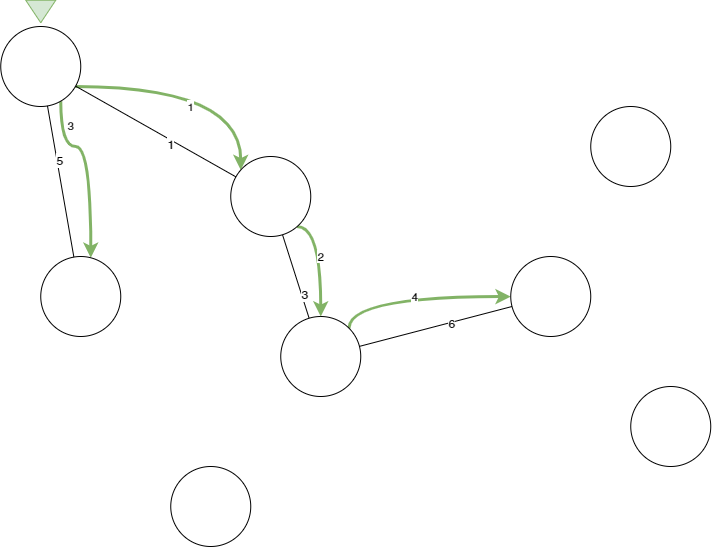

The diagram above was exported from draw.io. Its source (the exported page's mxGraphModel, read from the mxfile embedded in the PNG):
<mxGraphModel dx="2166" dy="1309" grid="1" gridSize="10" guides="1" tooltips="1" connect="1" arrows="1" fold="1" page="1" pageScale="1" pageWidth="1169" pageHeight="827" math="0" shadow="0">
  <root>
    <mxCell id="0" />
    <mxCell id="1" parent="0" />
    <mxCell id="2" style="edgeStyle=none;rounded=0;orthogonalLoop=1;jettySize=auto;html=1;endArrow=none;endFill=0;" edge="1" source="5" target="15" parent="1">
      <mxGeometry relative="1" as="geometry" />
    </mxCell>
    <mxCell id="3" value="3" style="text;html=1;resizable=0;points=[];align=center;verticalAlign=middle;labelBackgroundColor=#ffffff;" vertex="1" connectable="0" parent="2">
      <mxGeometry x="-0.4465" y="-2" relative="1" as="geometry">
        <mxPoint as="offset" />
      </mxGeometry>
    </mxCell>
    <mxCell id="4" value="4" style="edgeStyle=orthogonalEdgeStyle;rounded=0;orthogonalLoop=1;jettySize=auto;html=1;strokeWidth=3;elbow=vertical;fillColor=#d5e8d4;strokeColor=#82b366;curved=1;exitX=1;exitY=0;exitDx=0;exitDy=0;" edge="1" source="5" target="10" parent="1">
      <mxGeometry relative="1" as="geometry">
        <Array as="points">
          <mxPoint x="1349.25" y="2850" />
        </Array>
      </mxGeometry>
    </mxCell>
    <mxCell id="5" value="" style="ellipse;whiteSpace=wrap;html=1;aspect=fixed;" vertex="1" parent="1">
      <mxGeometry x="1281.25" y="2870" width="80" height="80" as="geometry" />
    </mxCell>
    <mxCell id="6" value="" style="ellipse;whiteSpace=wrap;html=1;aspect=fixed;" vertex="1" parent="1">
      <mxGeometry x="1631.25" y="2940" width="80" height="80" as="geometry" />
    </mxCell>
    <mxCell id="7" value="" style="ellipse;whiteSpace=wrap;html=1;aspect=fixed;" vertex="1" parent="1">
      <mxGeometry x="1171.25" y="3020" width="80" height="80" as="geometry" />
    </mxCell>
    <mxCell id="8" style="edgeStyle=none;rounded=0;orthogonalLoop=1;jettySize=auto;html=1;endArrow=none;endFill=0;" edge="1" source="10" target="5" parent="1">
      <mxGeometry relative="1" as="geometry" />
    </mxCell>
    <mxCell id="9" value="6" style="text;html=1;resizable=0;points=[];align=center;verticalAlign=middle;labelBackgroundColor=#ffffff;" vertex="1" connectable="0" parent="8">
      <mxGeometry x="-0.2091" relative="1" as="geometry">
        <mxPoint as="offset" />
      </mxGeometry>
    </mxCell>
    <mxCell id="10" value="" style="ellipse;whiteSpace=wrap;html=1;aspect=fixed;" vertex="1" parent="1">
      <mxGeometry x="1511.25" y="2810" width="80" height="80" as="geometry" />
    </mxCell>
    <mxCell id="11" value="1" style="edgeStyle=orthogonalEdgeStyle;rounded=0;orthogonalLoop=1;jettySize=auto;html=1;fillColor=#d5e8d4;strokeColor=#82b366;strokeWidth=3;curved=1;" edge="1" source="13" target="15" parent="1">
      <mxGeometry x="-0.0731" y="-20" relative="1" as="geometry">
        <Array as="points">
          <mxPoint x="1241.25" y="2640" />
        </Array>
        <mxPoint as="offset" />
      </mxGeometry>
    </mxCell>
    <mxCell id="12" value="3" style="edgeStyle=orthogonalEdgeStyle;rounded=0;orthogonalLoop=1;jettySize=auto;html=1;strokeWidth=3;fillColor=#d5e8d4;strokeColor=#82b366;elbow=vertical;curved=1;" edge="1" source="13" target="16" parent="1">
      <mxGeometry x="-0.7282" y="10" relative="1" as="geometry">
        <Array as="points">
          <mxPoint x="1061.25" y="2700" />
          <mxPoint x="1091.25" y="2700" />
        </Array>
        <mxPoint as="offset" />
      </mxGeometry>
    </mxCell>
    <mxCell id="13" value="" style="ellipse;whiteSpace=wrap;html=1;aspect=fixed;" vertex="1" parent="1">
      <mxGeometry x="1001.25" y="2580" width="80" height="80" as="geometry" />
    </mxCell>
    <mxCell id="14" value="2" style="edgeStyle=orthogonalEdgeStyle;curved=1;rounded=0;orthogonalLoop=1;jettySize=auto;html=1;strokeWidth=3;fillColor=#d5e8d4;strokeColor=#82b366;" edge="1" source="15" target="5" parent="1">
      <mxGeometry x="-0.0569" relative="1" as="geometry">
        <Array as="points">
          <mxPoint x="1321.25" y="2780" />
        </Array>
        <mxPoint as="offset" />
      </mxGeometry>
    </mxCell>
    <mxCell id="15" value="" style="ellipse;whiteSpace=wrap;html=1;aspect=fixed;" vertex="1" parent="1">
      <mxGeometry x="1231.25" y="2710" width="80" height="80" as="geometry" />
    </mxCell>
    <mxCell id="16" value="" style="ellipse;whiteSpace=wrap;html=1;aspect=fixed;" vertex="1" parent="1">
      <mxGeometry x="1041.25" y="2810" width="80" height="80" as="geometry" />
    </mxCell>
    <mxCell id="17" value="" style="ellipse;whiteSpace=wrap;html=1;aspect=fixed;" vertex="1" parent="1">
      <mxGeometry x="1591.25" y="2660" width="80" height="80" as="geometry" />
    </mxCell>
    <mxCell id="18" value="" style="endArrow=none;html=1;" edge="1" source="13" target="15" parent="1">
      <mxGeometry width="50" height="50" relative="1" as="geometry">
        <mxPoint x="1111.25" y="2680" as="sourcePoint" />
        <mxPoint x="1161.25" y="2630" as="targetPoint" />
      </mxGeometry>
    </mxCell>
    <mxCell id="19" value="1" style="text;html=1;resizable=0;points=[];align=center;verticalAlign=middle;labelBackgroundColor=#ffffff;" vertex="1" connectable="0" parent="18">
      <mxGeometry x="0.1965" y="-4" relative="1" as="geometry">
        <mxPoint as="offset" />
      </mxGeometry>
    </mxCell>
    <mxCell id="20" value="" style="endArrow=none;html=1;" edge="1" source="13" target="16" parent="1">
      <mxGeometry width="50" height="50" relative="1" as="geometry">
        <mxPoint x="1091.25" y="2630" as="sourcePoint" />
        <mxPoint x="1280.29" y="2694" as="targetPoint" />
      </mxGeometry>
    </mxCell>
    <mxCell id="21" value="5" style="text;html=1;resizable=0;points=[];align=center;verticalAlign=middle;labelBackgroundColor=#ffffff;" vertex="1" connectable="0" parent="20">
      <mxGeometry x="-0.2741" y="2" relative="1" as="geometry">
        <mxPoint as="offset" />
      </mxGeometry>
    </mxCell>
    <mxCell id="22" value="" style="triangle;whiteSpace=wrap;html=1;rotation=90;fillColor=#d5e8d4;strokeColor=#82b366;" vertex="1" parent="1">
      <mxGeometry x="1030" y="2550" width="22.5" height="30" as="geometry" />
    </mxCell>
  </root>
</mxGraphModel>